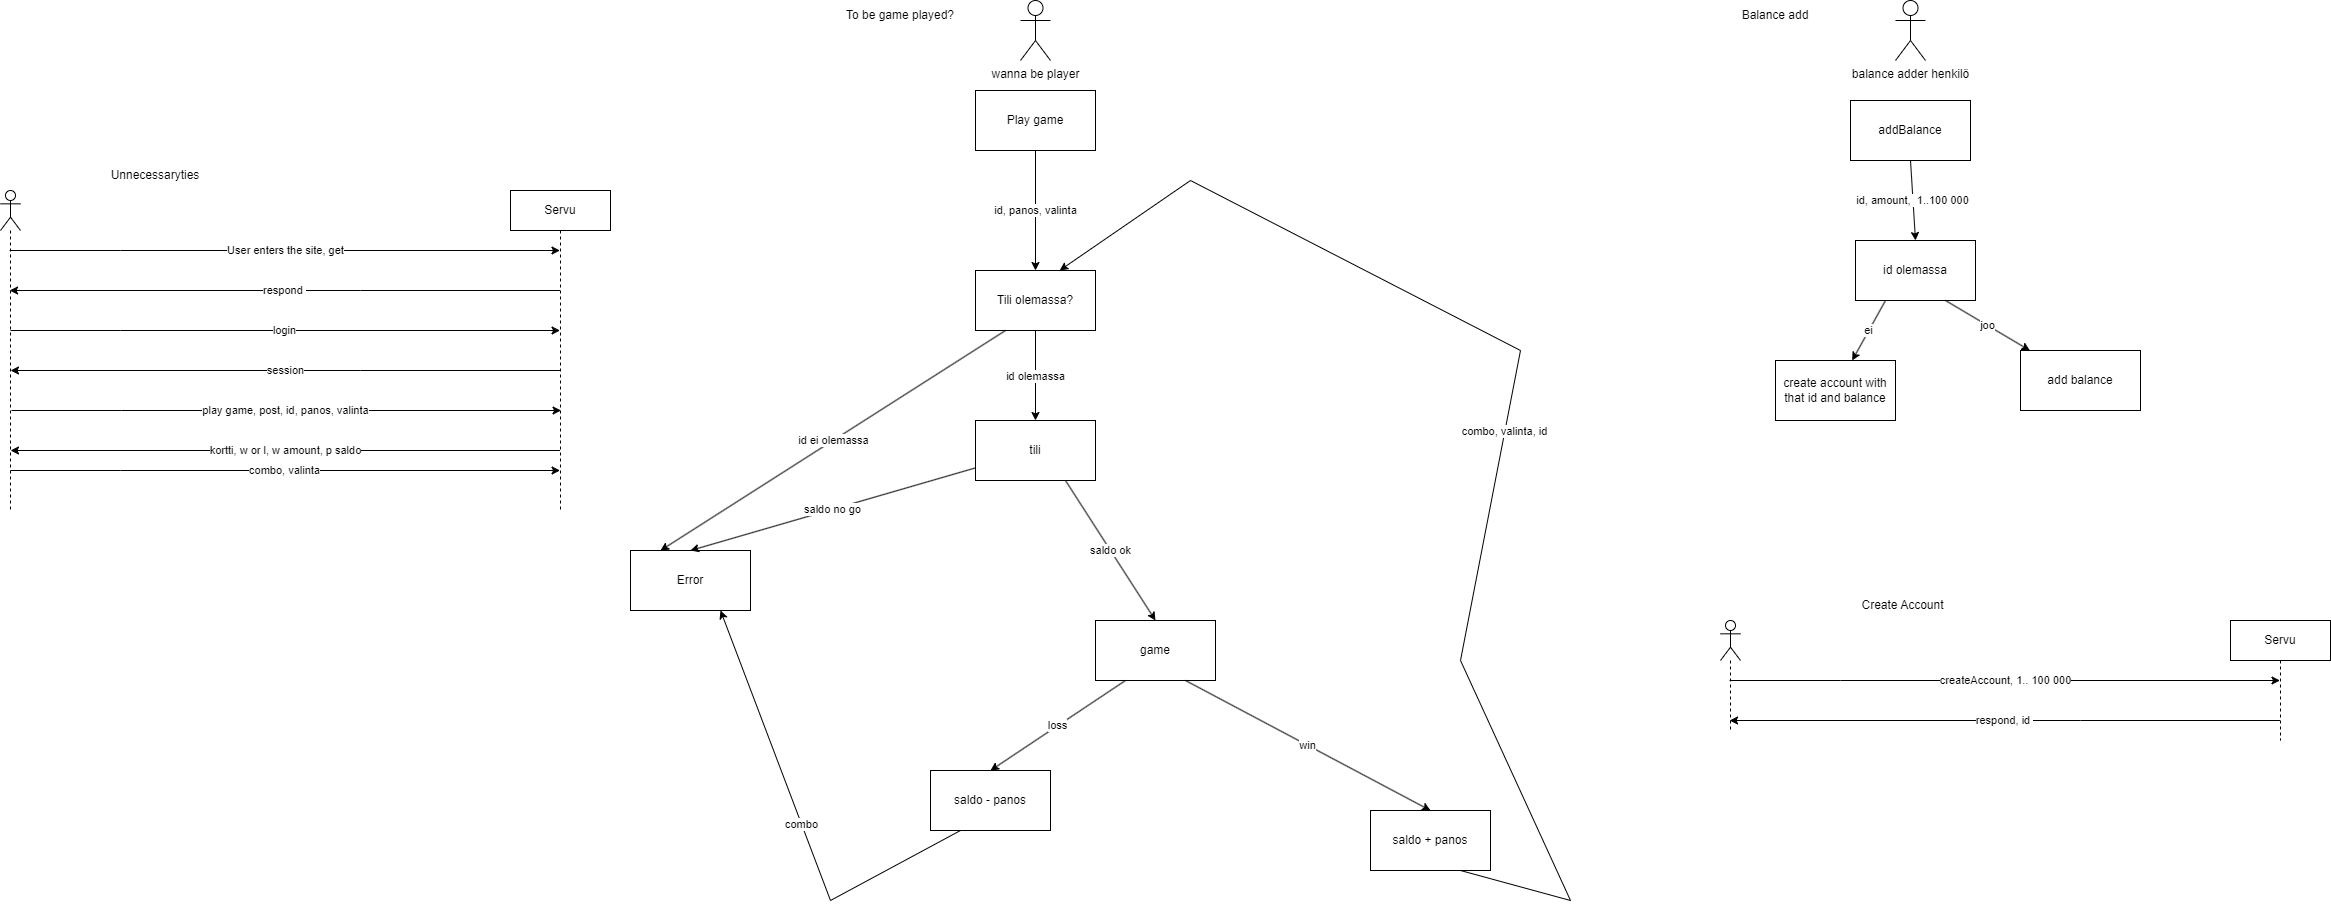

The diagram above was exported from draw.io. Its source (the exported page's mxGraphModel, read from the mxfile embedded in the PNG):
<mxGraphModel dx="2946" dy="1649" grid="1" gridSize="10" guides="1" tooltips="1" connect="1" arrows="1" fold="1" page="1" pageScale="1" pageWidth="850" pageHeight="1100" math="0" shadow="0">
  <root>
    <mxCell id="0" />
    <mxCell id="1" parent="0" />
    <mxCell id="HkFLfrCjsvywCcMs4hTw-5" value="" style="shape=umlLifeline;participant=umlActor;perimeter=lifelinePerimeter;whiteSpace=wrap;html=1;container=1;collapsible=0;recursiveResize=0;verticalAlign=top;spacingTop=36;outlineConnect=0;" vertex="1" parent="1">
      <mxGeometry x="110" y="200" width="20" height="320" as="geometry" />
    </mxCell>
    <mxCell id="HkFLfrCjsvywCcMs4hTw-6" value="Servu" style="shape=umlLifeline;perimeter=lifelinePerimeter;whiteSpace=wrap;html=1;container=1;collapsible=0;recursiveResize=0;outlineConnect=0;" vertex="1" parent="1">
      <mxGeometry x="620" y="200" width="100" height="320" as="geometry" />
    </mxCell>
    <mxCell id="HkFLfrCjsvywCcMs4hTw-7" value="User enters the site, get" style="endArrow=classic;html=1;rounded=0;" edge="1" parent="1" source="HkFLfrCjsvywCcMs4hTw-5" target="HkFLfrCjsvywCcMs4hTw-6">
      <mxGeometry width="50" height="50" relative="1" as="geometry">
        <mxPoint x="150" y="280" as="sourcePoint" />
        <mxPoint x="370" y="340" as="targetPoint" />
        <Array as="points">
          <mxPoint x="230" y="260" />
        </Array>
      </mxGeometry>
    </mxCell>
    <mxCell id="HkFLfrCjsvywCcMs4hTw-8" value="respond&amp;nbsp;" style="endArrow=classic;html=1;rounded=0;" edge="1" parent="1" source="HkFLfrCjsvywCcMs4hTw-6" target="HkFLfrCjsvywCcMs4hTw-5">
      <mxGeometry width="50" height="50" relative="1" as="geometry">
        <mxPoint x="550" y="360" as="sourcePoint" />
        <mxPoint x="370" y="340" as="targetPoint" />
        <Array as="points">
          <mxPoint x="470" y="300" />
        </Array>
      </mxGeometry>
    </mxCell>
    <mxCell id="HkFLfrCjsvywCcMs4hTw-10" value="login" style="endArrow=classic;html=1;rounded=0;" edge="1" parent="1">
      <mxGeometry width="50" height="50" relative="1" as="geometry">
        <mxPoint x="119.99857142857132" y="340" as="sourcePoint" />
        <mxPoint x="669.57" y="340" as="targetPoint" />
        <Array as="points">
          <mxPoint x="230.07" y="340" />
        </Array>
      </mxGeometry>
    </mxCell>
    <mxCell id="HkFLfrCjsvywCcMs4hTw-12" value="session" style="endArrow=classic;html=1;rounded=0;" edge="1" parent="1">
      <mxGeometry width="50" height="50" relative="1" as="geometry">
        <mxPoint x="669.57" y="380" as="sourcePoint" />
        <mxPoint x="119.99857142857132" y="380" as="targetPoint" />
        <Array as="points">
          <mxPoint x="470.07" y="380" />
        </Array>
      </mxGeometry>
    </mxCell>
    <mxCell id="HkFLfrCjsvywCcMs4hTw-24" value="play game, post, id, panos, valinta" style="endArrow=classic;html=1;rounded=0;" edge="1" parent="1">
      <mxGeometry width="50" height="50" relative="1" as="geometry">
        <mxPoint x="120.99857142857132" y="420" as="sourcePoint" />
        <mxPoint x="670.57" y="420" as="targetPoint" />
        <Array as="points">
          <mxPoint x="231.07" y="420" />
        </Array>
      </mxGeometry>
    </mxCell>
    <mxCell id="HkFLfrCjsvywCcMs4hTw-25" value="kortti, w or l, w amount, p saldo" style="endArrow=classic;html=1;rounded=0;" edge="1" parent="1">
      <mxGeometry width="50" height="50" relative="1" as="geometry">
        <mxPoint x="669.5700000000002" y="460" as="sourcePoint" />
        <mxPoint x="119.99857142857104" y="460" as="targetPoint" />
        <Array as="points">
          <mxPoint x="470.07" y="460" />
        </Array>
      </mxGeometry>
    </mxCell>
    <mxCell id="HkFLfrCjsvywCcMs4hTw-26" value="combo, valinta" style="endArrow=classic;html=1;rounded=0;" edge="1" parent="1">
      <mxGeometry width="50" height="50" relative="1" as="geometry">
        <mxPoint x="119.99857142857104" y="480" as="sourcePoint" />
        <mxPoint x="669.5700000000002" y="480" as="targetPoint" />
        <Array as="points">
          <mxPoint x="230.07" y="480" />
        </Array>
      </mxGeometry>
    </mxCell>
    <mxCell id="HkFLfrCjsvywCcMs4hTw-27" value="wanna be player" style="shape=umlActor;verticalLabelPosition=bottom;verticalAlign=top;html=1;outlineConnect=0;" vertex="1" parent="1">
      <mxGeometry x="1130" y="10" width="30" height="60" as="geometry" />
    </mxCell>
    <mxCell id="HkFLfrCjsvywCcMs4hTw-28" value="Play game" style="rounded=0;whiteSpace=wrap;html=1;" vertex="1" parent="1">
      <mxGeometry x="1085" y="100" width="120" height="60" as="geometry" />
    </mxCell>
    <mxCell id="HkFLfrCjsvywCcMs4hTw-29" value="id, panos, valinta" style="endArrow=classic;html=1;rounded=0;exitX=0.5;exitY=1;exitDx=0;exitDy=0;" edge="1" parent="1" source="HkFLfrCjsvywCcMs4hTw-28" target="HkFLfrCjsvywCcMs4hTw-37">
      <mxGeometry width="50" height="50" relative="1" as="geometry">
        <mxPoint x="1020" y="250" as="sourcePoint" />
        <mxPoint x="1145" y="280" as="targetPoint" />
      </mxGeometry>
    </mxCell>
    <mxCell id="HkFLfrCjsvywCcMs4hTw-30" value="tili" style="rounded=0;whiteSpace=wrap;html=1;" vertex="1" parent="1">
      <mxGeometry x="1085" y="430" width="120" height="60" as="geometry" />
    </mxCell>
    <mxCell id="HkFLfrCjsvywCcMs4hTw-31" value="Error" style="rounded=0;whiteSpace=wrap;html=1;" vertex="1" parent="1">
      <mxGeometry x="740" y="560" width="120" height="60" as="geometry" />
    </mxCell>
    <mxCell id="HkFLfrCjsvywCcMs4hTw-32" value="saldo no go" style="endArrow=classic;html=1;rounded=0;entryX=0.5;entryY=0;entryDx=0;entryDy=0;" edge="1" parent="1" source="HkFLfrCjsvywCcMs4hTw-30" target="HkFLfrCjsvywCcMs4hTw-31">
      <mxGeometry width="50" height="50" relative="1" as="geometry">
        <mxPoint x="920" y="460" as="sourcePoint" />
        <mxPoint x="930" y="442.08333333333326" as="targetPoint" />
      </mxGeometry>
    </mxCell>
    <mxCell id="HkFLfrCjsvywCcMs4hTw-35" value="game" style="rounded=0;whiteSpace=wrap;html=1;" vertex="1" parent="1">
      <mxGeometry x="1205" y="630" width="120" height="60" as="geometry" />
    </mxCell>
    <mxCell id="HkFLfrCjsvywCcMs4hTw-36" value="saldo ok" style="endArrow=classic;html=1;rounded=0;exitX=0.75;exitY=1;exitDx=0;exitDy=0;entryX=0.5;entryY=0;entryDx=0;entryDy=0;" edge="1" parent="1" source="HkFLfrCjsvywCcMs4hTw-30" target="HkFLfrCjsvywCcMs4hTw-35">
      <mxGeometry width="50" height="50" relative="1" as="geometry">
        <mxPoint x="1000" y="460" as="sourcePoint" />
        <mxPoint x="1050" y="410" as="targetPoint" />
      </mxGeometry>
    </mxCell>
    <mxCell id="HkFLfrCjsvywCcMs4hTw-37" value="Tili olemassa?" style="rounded=0;whiteSpace=wrap;html=1;" vertex="1" parent="1">
      <mxGeometry x="1085" y="280" width="120" height="60" as="geometry" />
    </mxCell>
    <mxCell id="HkFLfrCjsvywCcMs4hTw-38" value="id olemassa" style="endArrow=classic;html=1;rounded=0;" edge="1" parent="1" source="HkFLfrCjsvywCcMs4hTw-37" target="HkFLfrCjsvywCcMs4hTw-30">
      <mxGeometry width="50" height="50" relative="1" as="geometry">
        <mxPoint x="1140" y="350" as="sourcePoint" />
        <mxPoint x="1190" y="300" as="targetPoint" />
      </mxGeometry>
    </mxCell>
    <mxCell id="HkFLfrCjsvywCcMs4hTw-39" value="id ei olemassa" style="endArrow=classic;html=1;rounded=0;exitX=0.25;exitY=1;exitDx=0;exitDy=0;entryX=0.25;entryY=0;entryDx=0;entryDy=0;" edge="1" parent="1" source="HkFLfrCjsvywCcMs4hTw-37" target="HkFLfrCjsvywCcMs4hTw-31">
      <mxGeometry width="50" height="50" relative="1" as="geometry">
        <mxPoint x="1140" y="350" as="sourcePoint" />
        <mxPoint x="1190" y="300" as="targetPoint" />
      </mxGeometry>
    </mxCell>
    <mxCell id="HkFLfrCjsvywCcMs4hTw-42" value="win" style="endArrow=classic;html=1;rounded=0;entryX=0.5;entryY=0;entryDx=0;entryDy=0;exitX=0.75;exitY=1;exitDx=0;exitDy=0;" edge="1" parent="1" source="HkFLfrCjsvywCcMs4hTw-35" target="HkFLfrCjsvywCcMs4hTw-44">
      <mxGeometry width="50" height="50" relative="1" as="geometry">
        <mxPoint x="1310" y="700" as="sourcePoint" />
        <mxPoint x="1150" y="790" as="targetPoint" />
      </mxGeometry>
    </mxCell>
    <mxCell id="HkFLfrCjsvywCcMs4hTw-43" value="loss" style="endArrow=classic;html=1;rounded=0;exitX=0.25;exitY=1;exitDx=0;exitDy=0;entryX=0.5;entryY=0;entryDx=0;entryDy=0;" edge="1" parent="1" source="HkFLfrCjsvywCcMs4hTw-35" target="HkFLfrCjsvywCcMs4hTw-45">
      <mxGeometry width="50" height="50" relative="1" as="geometry">
        <mxPoint x="1140" y="630" as="sourcePoint" />
        <mxPoint x="1410" y="780" as="targetPoint" />
      </mxGeometry>
    </mxCell>
    <mxCell id="HkFLfrCjsvywCcMs4hTw-44" value="saldo + panos" style="rounded=0;whiteSpace=wrap;html=1;" vertex="1" parent="1">
      <mxGeometry x="1480" y="820" width="120" height="60" as="geometry" />
    </mxCell>
    <mxCell id="HkFLfrCjsvywCcMs4hTw-45" value="saldo - panos" style="rounded=0;whiteSpace=wrap;html=1;" vertex="1" parent="1">
      <mxGeometry x="1040" y="780" width="120" height="60" as="geometry" />
    </mxCell>
    <mxCell id="HkFLfrCjsvywCcMs4hTw-46" value="combo, valinta, id" style="endArrow=classic;html=1;rounded=0;exitX=0.75;exitY=1;exitDx=0;exitDy=0;entryX=0.702;entryY=-0.002;entryDx=0;entryDy=0;entryPerimeter=0;" edge="1" parent="1" source="HkFLfrCjsvywCcMs4hTw-44" target="HkFLfrCjsvywCcMs4hTw-37">
      <mxGeometry width="50" height="50" relative="1" as="geometry">
        <mxPoint x="1000" y="920" as="sourcePoint" />
        <mxPoint x="1060" y="230" as="targetPoint" />
        <Array as="points">
          <mxPoint x="1680" y="910" />
          <mxPoint x="1570" y="670" />
          <mxPoint x="1630" y="360" />
          <mxPoint x="1300" y="190" />
        </Array>
      </mxGeometry>
    </mxCell>
    <mxCell id="HkFLfrCjsvywCcMs4hTw-47" value="combo" style="endArrow=classic;html=1;rounded=0;exitX=0.25;exitY=1;exitDx=0;exitDy=0;entryX=0.75;entryY=1;entryDx=0;entryDy=0;" edge="1" parent="1" source="HkFLfrCjsvywCcMs4hTw-45" target="HkFLfrCjsvywCcMs4hTw-31">
      <mxGeometry width="50" height="50" relative="1" as="geometry">
        <mxPoint x="1150" y="600" as="sourcePoint" />
        <mxPoint x="930" y="680" as="targetPoint" />
        <Array as="points">
          <mxPoint x="940" y="910" />
        </Array>
      </mxGeometry>
    </mxCell>
    <mxCell id="HkFLfrCjsvywCcMs4hTw-48" value="balance adder henkilö" style="shape=umlActor;verticalLabelPosition=bottom;verticalAlign=top;html=1;outlineConnect=0;" vertex="1" parent="1">
      <mxGeometry x="2005" y="10" width="30" height="60" as="geometry" />
    </mxCell>
    <mxCell id="HkFLfrCjsvywCcMs4hTw-49" value="addBalance" style="rounded=0;whiteSpace=wrap;html=1;" vertex="1" parent="1">
      <mxGeometry x="1960" y="110" width="120" height="60" as="geometry" />
    </mxCell>
    <mxCell id="HkFLfrCjsvywCcMs4hTw-50" value="id, amount,&amp;nbsp; 1..100 000" style="endArrow=classic;html=1;rounded=0;exitX=0.5;exitY=1;exitDx=0;exitDy=0;" edge="1" parent="1" source="HkFLfrCjsvywCcMs4hTw-49">
      <mxGeometry width="50" height="50" relative="1" as="geometry">
        <mxPoint x="2015" y="300" as="sourcePoint" />
        <mxPoint x="2025" y="250" as="targetPoint" />
      </mxGeometry>
    </mxCell>
    <mxCell id="HkFLfrCjsvywCcMs4hTw-51" value="id olemassa" style="rounded=0;whiteSpace=wrap;html=1;" vertex="1" parent="1">
      <mxGeometry x="1965" y="250" width="120" height="60" as="geometry" />
    </mxCell>
    <mxCell id="HkFLfrCjsvywCcMs4hTw-62" value="" style="shape=umlLifeline;participant=umlActor;perimeter=lifelinePerimeter;whiteSpace=wrap;html=1;container=1;collapsible=0;recursiveResize=0;verticalAlign=top;spacingTop=36;outlineConnect=0;" vertex="1" parent="1">
      <mxGeometry x="1830" y="630" width="20" height="110" as="geometry" />
    </mxCell>
    <mxCell id="HkFLfrCjsvywCcMs4hTw-63" value="Servu" style="shape=umlLifeline;perimeter=lifelinePerimeter;whiteSpace=wrap;html=1;container=1;collapsible=0;recursiveResize=0;outlineConnect=0;" vertex="1" parent="1">
      <mxGeometry x="2340" y="630" width="100" height="120" as="geometry" />
    </mxCell>
    <mxCell id="HkFLfrCjsvywCcMs4hTw-64" value="createAccount, 1.. 100 000" style="endArrow=classic;html=1;rounded=0;" edge="1" parent="1" source="HkFLfrCjsvywCcMs4hTw-62" target="HkFLfrCjsvywCcMs4hTw-63">
      <mxGeometry width="50" height="50" relative="1" as="geometry">
        <mxPoint x="1870" y="710" as="sourcePoint" />
        <mxPoint x="2090" y="770" as="targetPoint" />
        <Array as="points">
          <mxPoint x="1950" y="690" />
        </Array>
      </mxGeometry>
    </mxCell>
    <mxCell id="HkFLfrCjsvywCcMs4hTw-65" value="respond, id&amp;nbsp;" style="endArrow=classic;html=1;rounded=0;" edge="1" parent="1" source="HkFLfrCjsvywCcMs4hTw-63" target="HkFLfrCjsvywCcMs4hTw-62">
      <mxGeometry width="50" height="50" relative="1" as="geometry">
        <mxPoint x="2270" y="790" as="sourcePoint" />
        <mxPoint x="2090" y="770" as="targetPoint" />
        <Array as="points">
          <mxPoint x="2190" y="730" />
        </Array>
      </mxGeometry>
    </mxCell>
    <mxCell id="HkFLfrCjsvywCcMs4hTw-71" value="joo" style="endArrow=classic;html=1;rounded=0;exitX=0.75;exitY=1;exitDx=0;exitDy=0;" edge="1" parent="1" source="HkFLfrCjsvywCcMs4hTw-51" target="HkFLfrCjsvywCcMs4hTw-72">
      <mxGeometry width="50" height="50" relative="1" as="geometry">
        <mxPoint x="2010" y="410" as="sourcePoint" />
        <mxPoint x="2060" y="360" as="targetPoint" />
      </mxGeometry>
    </mxCell>
    <mxCell id="HkFLfrCjsvywCcMs4hTw-72" value="add balance" style="rounded=0;whiteSpace=wrap;html=1;" vertex="1" parent="1">
      <mxGeometry x="2130" y="360" width="120" height="60" as="geometry" />
    </mxCell>
    <mxCell id="HkFLfrCjsvywCcMs4hTw-73" value="ei" style="endArrow=classic;html=1;rounded=0;exitX=0.25;exitY=1;exitDx=0;exitDy=0;" edge="1" parent="1" source="HkFLfrCjsvywCcMs4hTw-51" target="HkFLfrCjsvywCcMs4hTw-74">
      <mxGeometry width="50" height="50" relative="1" as="geometry">
        <mxPoint x="2010" y="410" as="sourcePoint" />
        <mxPoint x="1960" y="360" as="targetPoint" />
      </mxGeometry>
    </mxCell>
    <mxCell id="HkFLfrCjsvywCcMs4hTw-74" value="create account with that id and balance" style="rounded=0;whiteSpace=wrap;html=1;" vertex="1" parent="1">
      <mxGeometry x="1885" y="370" width="120" height="60" as="geometry" />
    </mxCell>
    <mxCell id="HkFLfrCjsvywCcMs4hTw-75" value="Create Account" style="text;html=1;strokeColor=none;fillColor=none;align=center;verticalAlign=middle;whiteSpace=wrap;rounded=0;" vertex="1" parent="1">
      <mxGeometry x="1950" y="600" width="125" height="30" as="geometry" />
    </mxCell>
    <mxCell id="HkFLfrCjsvywCcMs4hTw-76" value="Balance add" style="text;html=1;strokeColor=none;fillColor=none;align=center;verticalAlign=middle;whiteSpace=wrap;rounded=0;" vertex="1" parent="1">
      <mxGeometry x="1830" y="10" width="110" height="30" as="geometry" />
    </mxCell>
    <mxCell id="HkFLfrCjsvywCcMs4hTw-77" value="To be game played?" style="text;html=1;strokeColor=none;fillColor=none;align=center;verticalAlign=middle;whiteSpace=wrap;rounded=0;" vertex="1" parent="1">
      <mxGeometry x="940" y="10" width="140" height="30" as="geometry" />
    </mxCell>
    <mxCell id="HkFLfrCjsvywCcMs4hTw-78" value="Unnecessaryties" style="text;html=1;strokeColor=none;fillColor=none;align=center;verticalAlign=middle;whiteSpace=wrap;rounded=0;" vertex="1" parent="1">
      <mxGeometry x="190" y="170" width="150" height="30" as="geometry" />
    </mxCell>
  </root>
</mxGraphModel>